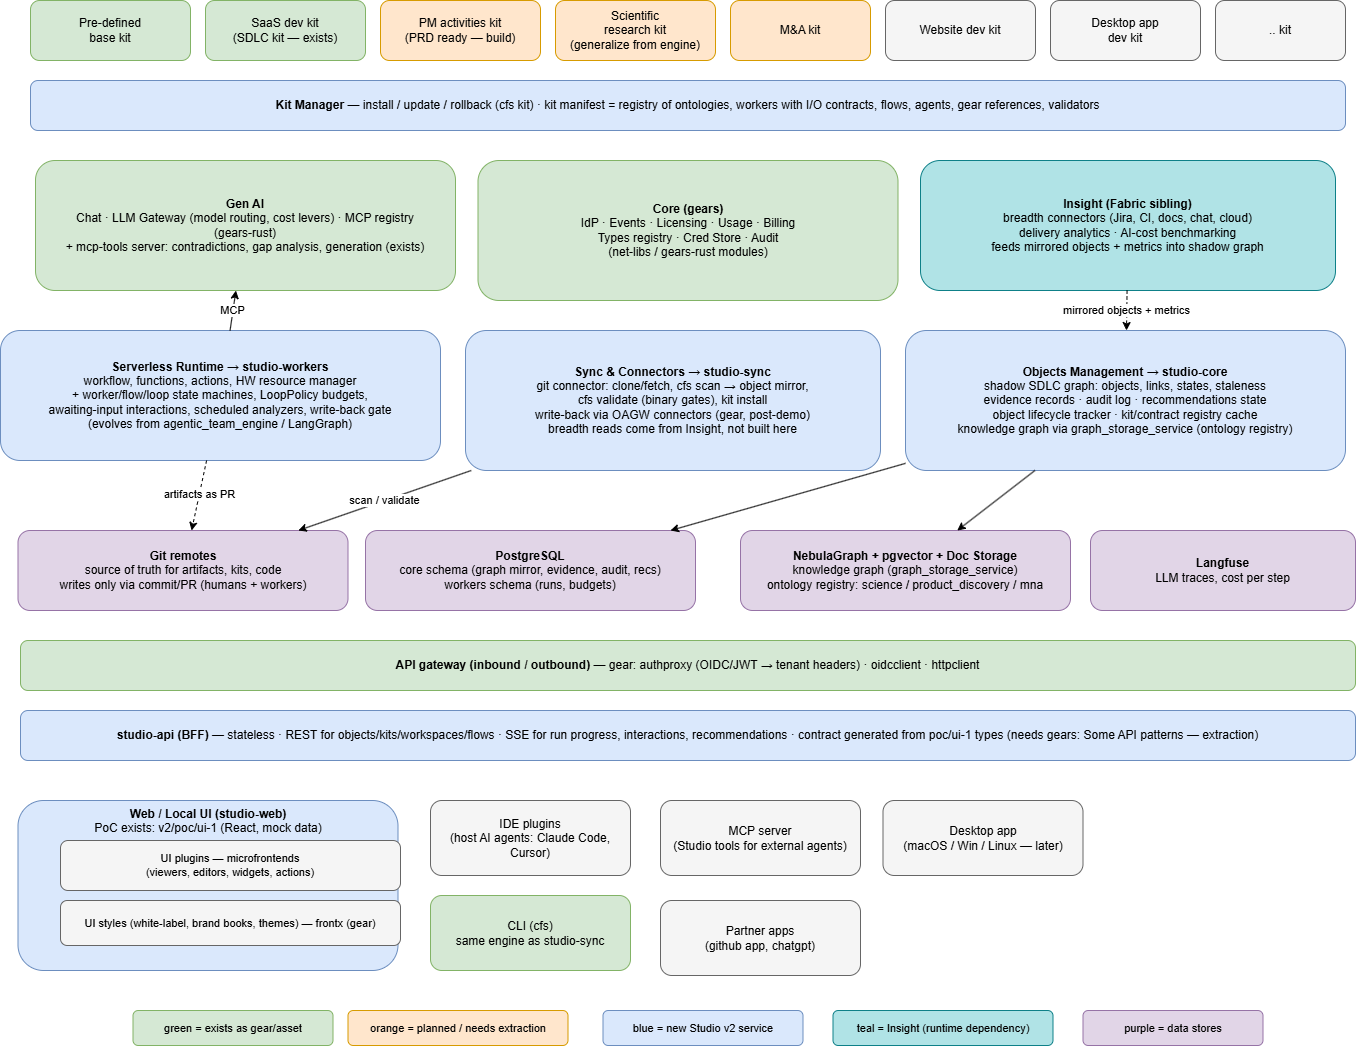

The diagram above was exported from draw.io. Its source (the exported page's mxGraphModel, read from the mxfile embedded in the PNG):
<mxGraphModel dx="2357" dy="1402" grid="1" gridSize="10" guides="1" tooltips="1" connect="1" arrows="1" fold="1" page="1" pageScale="1" pageWidth="1400" pageHeight="1100" math="0" shadow="0">
  <root>
    <mxCell id="0" />
    <mxCell id="1" parent="0" />
    <mxCell id="kit1" parent="1" style="rounded=1;whiteSpace=wrap;html=1;fillColor=#d5e8d4;strokeColor=#82b366;fontSize=12" value="Pre-defined&#10;base kit" vertex="1">
      <mxGeometry height="60" width="160" x="40" y="40" as="geometry" />
    </mxCell>
    <mxCell id="kit2" parent="1" style="rounded=1;whiteSpace=wrap;html=1;fillColor=#d5e8d4;strokeColor=#82b366;fontSize=12" value="SaaS dev kit&#10;(SDLC kit — exists)" vertex="1">
      <mxGeometry height="60" width="160" x="215" y="40" as="geometry" />
    </mxCell>
    <mxCell id="kit3" parent="1" style="rounded=1;whiteSpace=wrap;html=1;fillColor=#ffe6cc;strokeColor=#d79b00;fontSize=12" value="PM activities kit&#10;(PRD ready — build)" vertex="1">
      <mxGeometry height="60" width="160" x="390" y="40" as="geometry" />
    </mxCell>
    <mxCell id="kit4" parent="1" style="rounded=1;whiteSpace=wrap;html=1;fillColor=#ffe6cc;strokeColor=#d79b00;fontSize=12" value="Scientific&#10;research kit&#10;(generalize from engine)" vertex="1">
      <mxGeometry height="60" width="160" x="565" y="40" as="geometry" />
    </mxCell>
    <mxCell id="kit5" parent="1" style="rounded=1;whiteSpace=wrap;html=1;fillColor=#ffe6cc;strokeColor=#d79b00;fontSize=12" value="M&amp;A kit" vertex="1">
      <mxGeometry height="60" width="140" x="740" y="40" as="geometry" />
    </mxCell>
    <mxCell id="kit6" parent="1" style="rounded=1;whiteSpace=wrap;html=1;fillColor=#f5f5f5;strokeColor=#666666;fontSize=12" value="Website dev kit" vertex="1">
      <mxGeometry height="60" width="150" x="895" y="40" as="geometry" />
    </mxCell>
    <mxCell id="kit7" parent="1" style="rounded=1;whiteSpace=wrap;html=1;fillColor=#f5f5f5;strokeColor=#666666;fontSize=12" value="Desktop app&#10;dev kit" vertex="1">
      <mxGeometry height="60" width="150" x="1060" y="40" as="geometry" />
    </mxCell>
    <mxCell id="kit8" parent="1" style="rounded=1;whiteSpace=wrap;html=1;fillColor=#f5f5f5;strokeColor=#666666;fontSize=12" value=".. kit" vertex="1">
      <mxGeometry height="60" width="130" x="1225" y="40" as="geometry" />
    </mxCell>
    <mxCell id="kitmgr" parent="1" style="rounded=1;whiteSpace=wrap;html=1;fillColor=#dae8fc;strokeColor=#6c8ebf;fontSize=12" value="&lt;b&gt;Kit Manager&lt;/b&gt; — install / update / rollback (cfs kit) · kit manifest = registry of ontologies, workers with I/O contracts, flows, agents, gear references, validators" vertex="1">
      <mxGeometry height="50" width="1315" x="40" y="120" as="geometry" />
    </mxCell>
    <mxCell id="genai" parent="1" style="rounded=1;whiteSpace=wrap;html=1;fillColor=#d5e8d4;strokeColor=#82b366;fontSize=12" value="&lt;b&gt;Gen AI&lt;/b&gt;&#10;Chat · LLM Gateway (model routing, cost levers) · MCP registry&#10;(gears-rust)&#10;+ mcp-tools server: contradictions, gap analysis, generation (exists)" vertex="1">
      <mxGeometry height="130" width="420" x="45" y="200" as="geometry" />
    </mxCell>
    <mxCell id="serverless" parent="1" style="rounded=1;whiteSpace=wrap;html=1;fillColor=#dae8fc;strokeColor=#6c8ebf;fontSize=12" value="&lt;b&gt;Serverless Runtime → studio-workers&lt;/b&gt;&#10;workflow, functions, actions, HW resource manager&#10;+ worker/flow/loop state machines, LoopPolicy budgets,&#10;awaiting-input interactions, scheduled analyzers, write-back gate&#10;(evolves from agentic_team_engine / LangGraph)" vertex="1">
      <mxGeometry height="130" width="440" x="10" y="370" as="geometry" />
    </mxCell>
    <mxCell id="insight" parent="1" style="rounded=1;whiteSpace=wrap;html=1;fillColor=#b0e3e6;strokeColor=#0e8088;fontSize=12" value="&lt;b&gt;Insight (Fabric sibling)&lt;/b&gt;&#10;breadth connectors (Jira, CI, docs, chat, cloud)&#10;delivery analytics · AI-cost benchmarking&#10;feeds mirrored objects + metrics into shadow graph" vertex="1">
      <mxGeometry height="130" width="415" x="930" y="200" as="geometry" />
    </mxCell>
    <mxCell id="core" parent="1" style="rounded=1;whiteSpace=wrap;html=1;fillColor=#d5e8d4;strokeColor=#82b366;fontSize=12" value="&lt;b&gt;Core (gears)&lt;/b&gt;&#10;IdP · Events · Licensing · Usage · Billing&#10;Types registry · Cred Store · Audit&#10;(net-libs / gears-rust modules)" vertex="1">
      <mxGeometry height="140" width="420" x="487.5" y="200" as="geometry" />
    </mxCell>
    <mxCell id="objmgmt" parent="1" style="rounded=1;whiteSpace=wrap;html=1;fillColor=#dae8fc;strokeColor=#6c8ebf;fontSize=12" value="&lt;b&gt;Objects Management → studio-core&lt;/b&gt;&#10;shadow SDLC graph: objects, links, states, staleness&#10;evidence records · audit log · recommendations state&#10;object lifecycle tracker · kit/contract registry cache&#10;knowledge graph via graph_storage_service (ontology registry)" vertex="1">
      <mxGeometry height="140" width="440" x="915" y="370" as="geometry" />
    </mxCell>
    <mxCell id="sync" parent="1" style="rounded=1;whiteSpace=wrap;html=1;fillColor=#dae8fc;strokeColor=#6c8ebf;fontSize=12" value="&lt;b&gt;Sync &amp; Connectors → studio-sync&lt;/b&gt;&#10;git connector: clone/fetch, cfs scan → object mirror,&#10;cfs validate (binary gates), kit install&#10;write-back via OAGW connectors (gear, post-demo)&#10;breadth reads come from Insight, not built here" vertex="1">
      <mxGeometry height="140" width="415" x="475" y="370" as="geometry" />
    </mxCell>
    <mxCell id="gw" parent="1" style="rounded=1;whiteSpace=wrap;html=1;fillColor=#d5e8d4;strokeColor=#82b366;fontSize=12" value="&lt;b&gt;API gateway (inbound / outbound)&lt;/b&gt; — gear: authproxy (OIDC/JWT → tenant headers) · oidcclient · httpclient" vertex="1">
      <mxGeometry height="50" width="1335" x="30" y="680" as="geometry" />
    </mxCell>
    <mxCell id="bff" parent="1" style="rounded=1;whiteSpace=wrap;html=1;fillColor=#dae8fc;strokeColor=#6c8ebf;fontSize=12" value="&lt;b&gt;studio-api (BFF)&lt;/b&gt; — stateless · REST for objects/kits/workspaces/flows · SSE for run progress, interactions, recommendations · contract generated from poc/ui-1 types (needs gears: Some API patterns — extraction)" vertex="1">
      <mxGeometry height="50" width="1335" x="30" y="750" as="geometry" />
    </mxCell>
    <mxCell id="webui" parent="1" style="rounded=1;whiteSpace=wrap;html=1;fillColor=#dae8fc;strokeColor=#6c8ebf;verticalAlign=top;fontSize=12" value="&lt;b&gt;Web / Local UI (studio-web)&lt;/b&gt;&#10;PoC exists: v2/poc/ui-1 (React, mock data)" vertex="1">
      <mxGeometry height="170" width="380" x="27.5" y="840" as="geometry" />
    </mxCell>
    <mxCell id="uiplugins" parent="1" style="rounded=1;whiteSpace=wrap;html=1;fillColor=#f5f5f5;strokeColor=#666666;fontSize=11" value="UI plugins — microfrontends&#10;(viewers, editors, widgets, actions)" vertex="1">
      <mxGeometry height="50" width="340" x="70" y="880" as="geometry" />
    </mxCell>
    <mxCell id="uistyles" parent="1" style="rounded=1;whiteSpace=wrap;html=1;fillColor=#f5f5f5;strokeColor=#666666;fontSize=11" value="UI styles (white-label, brand books, themes) — frontx (gear)" vertex="1">
      <mxGeometry height="45" width="340" x="70" y="940" as="geometry" />
    </mxCell>
    <mxCell id="ide" parent="1" style="rounded=1;whiteSpace=wrap;html=1;fillColor=#f5f5f5;strokeColor=#666666;fontSize=12" value="IDE plugins&#10;(host AI agents: Claude Code, Cursor)" vertex="1">
      <mxGeometry height="75" width="200" x="440" y="840" as="geometry" />
    </mxCell>
    <mxCell id="cli" parent="1" style="rounded=1;whiteSpace=wrap;html=1;fillColor=#d5e8d4;strokeColor=#82b366;fontSize=12" value="CLI (cfs)&#10;same engine as studio-sync" vertex="1">
      <mxGeometry height="75" width="200" x="440" y="935" as="geometry" />
    </mxCell>
    <mxCell id="mcpsrv" parent="1" style="rounded=1;whiteSpace=wrap;html=1;fillColor=#f5f5f5;strokeColor=#666666;fontSize=12" value="MCP server&#10;(Studio tools for external agents)" vertex="1">
      <mxGeometry height="75" width="200" x="670" y="840" as="geometry" />
    </mxCell>
    <mxCell id="partner" parent="1" style="rounded=1;whiteSpace=wrap;html=1;fillColor=#f5f5f5;strokeColor=#666666;fontSize=12" value="Partner apps&#10;(github app, chatgpt)" vertex="1">
      <mxGeometry height="75" width="200" x="670" y="940" as="geometry" />
    </mxCell>
    <mxCell id="desktop" parent="1" style="rounded=1;whiteSpace=wrap;html=1;fillColor=#f5f5f5;strokeColor=#666666;fontSize=12" value="Desktop app&#10;(macOS / Win / Linux — later)" vertex="1">
      <mxGeometry height="75" width="200" x="892.5" y="840" as="geometry" />
    </mxCell>
    <mxCell id="pg" parent="1" style="rounded=1;whiteSpace=wrap;html=1;fillColor=#e1d5e7;strokeColor=#9673a6;fontSize=12" value="&lt;b&gt;PostgreSQL&lt;/b&gt;&#10;core schema (graph mirror, evidence, audit, recs)&#10;workers schema (runs, budgets)" vertex="1">
      <mxGeometry height="80" width="330" x="375" y="570" as="geometry" />
    </mxCell>
    <mxCell id="git" parent="1" style="rounded=1;whiteSpace=wrap;html=1;fillColor=#e1d5e7;strokeColor=#9673a6;fontSize=12" value="&lt;b&gt;Git remotes&lt;/b&gt;&#10;source of truth for artifacts, kits, code&#10;writes only via commit/PR (humans + workers)" vertex="1">
      <mxGeometry height="80" width="330" x="27.5" y="570" as="geometry" />
    </mxCell>
    <mxCell id="nebula" parent="1" style="rounded=1;whiteSpace=wrap;html=1;fillColor=#e1d5e7;strokeColor=#9673a6;fontSize=12" value="&lt;b&gt;NebulaGraph + pgvector + Doc Storage&lt;/b&gt;&#10;knowledge graph (graph_storage_service)&#10;ontology registry: science / product_discovery / mna" vertex="1">
      <mxGeometry height="80" width="330" x="750" y="570" as="geometry" />
    </mxCell>
    <mxCell id="lf" parent="1" style="rounded=1;whiteSpace=wrap;html=1;fillColor=#e1d5e7;strokeColor=#9673a6;fontSize=12" value="&lt;b&gt;Langfuse&lt;/b&gt;&#10;LLM traces, cost per step" vertex="1">
      <mxGeometry height="80" width="265" x="1100" y="570" as="geometry" />
    </mxCell>
    <mxCell id="leg1" parent="1" style="rounded=1;whiteSpace=wrap;html=1;fillColor=#d5e8d4;strokeColor=#82b366;fontSize=11" value="green = exists as gear/asset" vertex="1">
      <mxGeometry height="35" width="200" x="142.5" y="1050" as="geometry" />
    </mxCell>
    <mxCell id="leg2" parent="1" style="rounded=1;whiteSpace=wrap;html=1;fillColor=#ffe6cc;strokeColor=#d79b00;fontSize=11" value="orange = planned / needs extraction" vertex="1">
      <mxGeometry height="35" width="220" x="357.5" y="1050" as="geometry" />
    </mxCell>
    <mxCell id="leg3" parent="1" style="rounded=1;whiteSpace=wrap;html=1;fillColor=#dae8fc;strokeColor=#6c8ebf;fontSize=11" value="blue = new Studio v2 service" vertex="1">
      <mxGeometry height="35" width="200" x="612.5" y="1050" as="geometry" />
    </mxCell>
    <mxCell id="leg4" parent="1" style="rounded=1;whiteSpace=wrap;html=1;fillColor=#b0e3e6;strokeColor=#0e8088;fontSize=11" value="teal = Insight (runtime dependency)" vertex="1">
      <mxGeometry height="35" width="220" x="842.5" y="1050" as="geometry" />
    </mxCell>
    <mxCell id="leg5" parent="1" style="rounded=1;whiteSpace=wrap;html=1;fillColor=#e1d5e7;strokeColor=#9673a6;fontSize=11" value="purple = data stores" vertex="1">
      <mxGeometry height="35" width="180" x="1092.5" y="1050" as="geometry" />
    </mxCell>
    <mxCell id="e1" edge="1" parent="1" source="insight" style="endArrow=classic;html=1;dashed=1;fontSize=11" target="objmgmt" value="mirrored objects + metrics">
      <mxGeometry relative="1" as="geometry" />
    </mxCell>
    <mxCell id="e2" edge="1" parent="1" source="serverless" style="endArrow=classic;html=1;fontSize=11" target="genai" value="MCP">
      <mxGeometry relative="1" as="geometry" />
    </mxCell>
    <mxCell id="e3" edge="1" parent="1" source="sync" style="endArrow=classic;html=1;fontSize=11" target="git" value="scan / validate">
      <mxGeometry relative="1" as="geometry" />
    </mxCell>
    <mxCell id="e4" edge="1" parent="1" source="serverless" style="endArrow=classic;html=1;dashed=1;fontSize=11" target="git" value="artifacts as PR">
      <mxGeometry relative="1" as="geometry" />
    </mxCell>
    <mxCell id="e5" edge="1" parent="1" source="objmgmt" style="endArrow=classic;html=1;fontSize=11" target="pg" value="">
      <mxGeometry relative="1" as="geometry" />
    </mxCell>
    <mxCell id="e6" edge="1" parent="1" source="objmgmt" style="endArrow=classic;html=1;fontSize=11" target="nebula" value="">
      <mxGeometry relative="1" as="geometry" />
    </mxCell>
  </root>
</mxGraphModel>